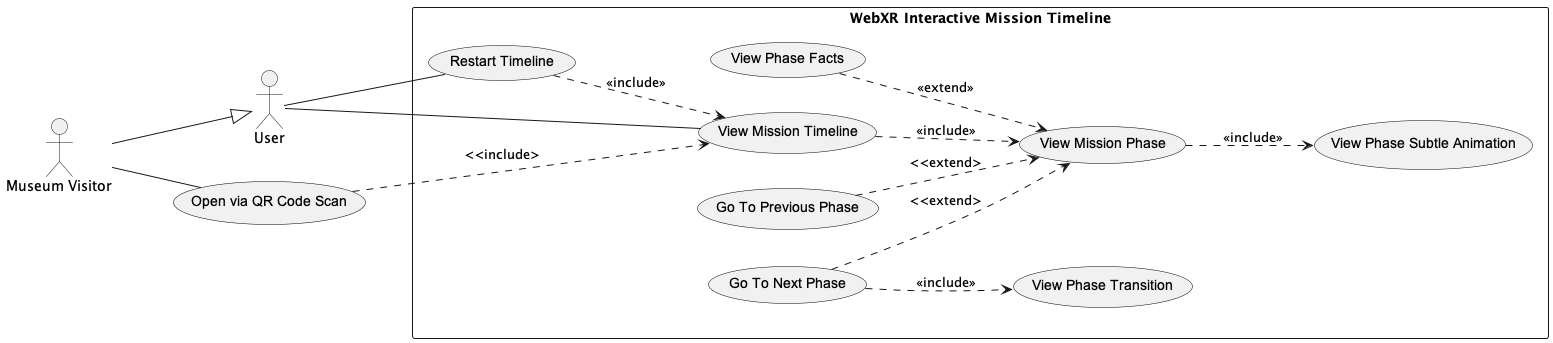

The diagram above was rendered by PlantUML. Its source (embedded in the PNG):
@startuml

left to right direction
actor "Museum Visitor" as muser
actor "User" as user

 skinparam usecase {
    BorderColor black
    FontName Arial
 }
usecase "Open via QR Code Scan" as ovQRcs

rectangle "WebXR Interactive Mission Timeline" as simulator {
    usecase "Restart Timeline" as rt
    usecase "View Mission Timeline" as vmt
   
    usecase "Go To Previous Phase" as gtpp
    usecase "View Mission Phase" as vmp
    usecase "Go To Next Phase" as gtnp
    usecase "View Phase Facts" as vpf
    usecase "View Phase Subtle Animation" as vpsa
    usecase "View Phase Transition" as vpt

    muser --|> user
    muser -- ovQRcs
    user -- rt 
    user -- vmt
    rt ..> vmt: <<include>>
    ovQRcs ..> vmt: <<include>
    vmt ..> vmp: <<include>>
    gtpp ..> vmp: <<extend>
    gtnp ..> vmp: <<extend>
    vpf ..> vmp: <<extend>>
    vmp ..> vpsa: <<include>>
    gtnp ..> vpt: <<include>>

}

@enduml